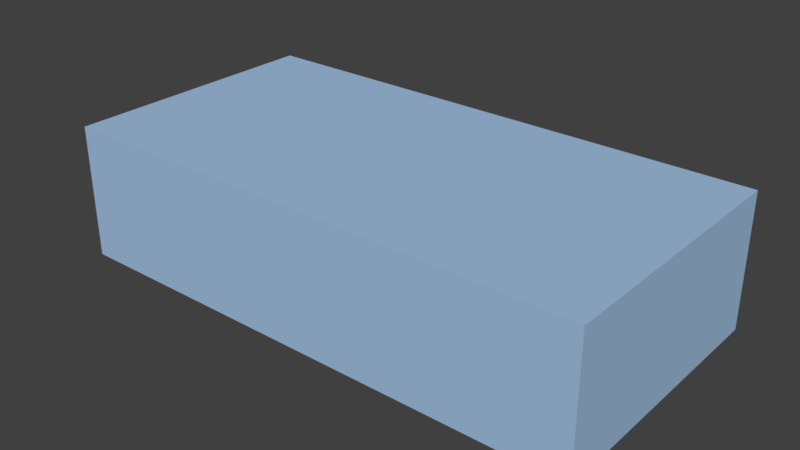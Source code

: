 # Source: Clouds.blend  (saved by Blender 2.79.0; exported with 4.5.12 LTS)
import bpy
from mathutils import Matrix  # noqa: F401  (used for matrix-valued properties, if any)

bpy.ops.wm.read_factory_settings(use_empty=True)
scene = bpy.context.scene
scene.name = 'Scene'

# ---- collections
col_collection_1 = bpy.data.collections.new('Collection 1'); scene.collection.children.link(col_collection_1)

# ---- materials (node trees are filled in below, after node groups)
mat_clouds = bpy.data.materials.new('Clouds')
mat_clouds.alpha_threshold = 0.0
mat_clouds.use_transparent_shadow = False
mat_clouds.diffuse_color = (0.3638, 0.532, 0.7613, 1.0)
mat_clouds.roughness = 0.5
mat_clouds.line_color = (0.0, 0.0, 0.0, 1.0)

# ---- material node trees

# ---- world
world_world = bpy.data.worlds.new('World'); scene.world = world_world
world_world.color = (0.05088, 0.05088, 0.05088)
world_world.use_sun_shadow = False
world_world.sun_shadow_jitter_overblur = 0.0
world_world.cycles.sampling_method = 'MANUAL'

# ---- meshes
me_cube = bpy.data.meshes.new('Cube')
me_cube.from_pydata([(1.0, -1.0, -1.0), (-1.0, -1.0, -1.0), (-1.0, 3.0, -1.0), (1.0, 3.0, -1.0), (1.0, -1.0, 1.0), (-1.0, -1.0, 1.0), (-1.0, 3.0, 1.0), (1.0, 3.0, 1.0), (3.0, -1.0, -1.0), (3.0, 3.0, -1.0), (3.0, -1.0, 1.0), (3.0, 3.0, 1.0), (5.0, -1.0, -1.0), (5.0, 3.0, -1.0), (5.0, -1.0, 1.0), (5.0, 3.0, 1.0), (7.0, -1.0, -1.0), (7.0, 3.0, -1.0), (7.0, -1.0, 1.0), (7.0, 3.0, 1.0)], [], [(0, 1, 2, 3), (4, 7, 6, 5), (0, 4, 5, 1), (1, 5, 6, 2), (2, 6, 7, 3), (7, 4, 10, 11), (9, 11, 15, 13), (3, 7, 11, 9), (0, 3, 9, 8), (4, 0, 8, 10), (13, 15, 19, 17), (8, 9, 13, 12), (11, 10, 14, 15), (10, 8, 12, 14), (18, 16, 17, 19), (12, 13, 17, 16), (15, 14, 18, 19), (14, 12, 16, 18)])
me_cube.materials.append(mat_clouds)
me_cube.use_remesh_preserve_volume = False
me_cube.use_remesh_preserve_attributes = False
me_cube.use_mirror_vertex_groups = False
me_cube.update()

# ---- objects
ob_clouds = bpy.data.objects.new('Clouds', me_cube)

# ---- transforms, parenting, visibility, modifiers, constraints
ob_clouds.location = (0.5, -0.5, 0.5)
ob_clouds.scale = (0.5, 0.5, 0.5)
ob_clouds.lock_rotations_4d = False
ob_clouds.empty_display_type = 'ARROWS'
ob_clouds.lineart.crease_threshold = 0.0
_vg = ob_clouds.vertex_groups.new(name='Group')
_m = ob_clouds.modifiers.new('Bevel', 'BEVEL')
_m.width = 0.276
_m.width_pct = 0.276
_m.limit_method = 'WEIGHT'
_m.angle_limit = 0.7243
_m.spread = 0.0

# ---- collection membership
col_collection_1.objects.link(ob_clouds)

# ---- scene / render settings (as saved in the file)
scene.frame_start = 1; scene.frame_end = 250; scene.frame_set(1)
scene.render.engine = 'BLENDER_EEVEE_NEXT'
scene.render.resolution_percentage = 50
scene.render.dither_intensity = 0.0
scene.cycles.use_denoising = False
scene.cycles.samples = 128
scene.cycles.sampling_pattern = 'TABULATED_SOBOL'
scene.cycles.use_adaptive_sampling = False
scene.cycles.use_light_tree = False
scene.cycles.blur_glossy = 0.0
scene.cycles.sample_clamp_indirect = 0.0
scene.view_settings.view_transform = 'Standard'
bpy.context.view_layer.update()

# ---- added for rendering (the .blend has no active camera and no usable light): camera, sun
cam_auto = bpy.data.cameras.new('AutoCamera')
cam_auto.lens = 50.0
cam_auto.sensor_width = 36.0
cam_auto.clip_end = 1000.0
ob_auto_camera = bpy.data.objects.new('AutoCamera', cam_auto)
scene.collection.objects.link(ob_auto_camera)
ob_auto_camera.location = (6.23991, -5.0879, 3.89193)
ob_auto_camera.rotation_euler = (1.09748, -7.21219e-08, 0.694738)
scene.camera = ob_auto_camera
light_auto_sun = bpy.data.lights.new('AutoSun', 'SUN')
light_auto_sun.energy = 3.0
light_auto_sun.angle = 0.0523599
ob_auto_sun = bpy.data.objects.new('AutoSun', light_auto_sun)
scene.collection.objects.link(ob_auto_sun)
ob_auto_sun.rotation_euler = (0.872665, 0.174533, 0.523599)
bpy.context.view_layer.update()
